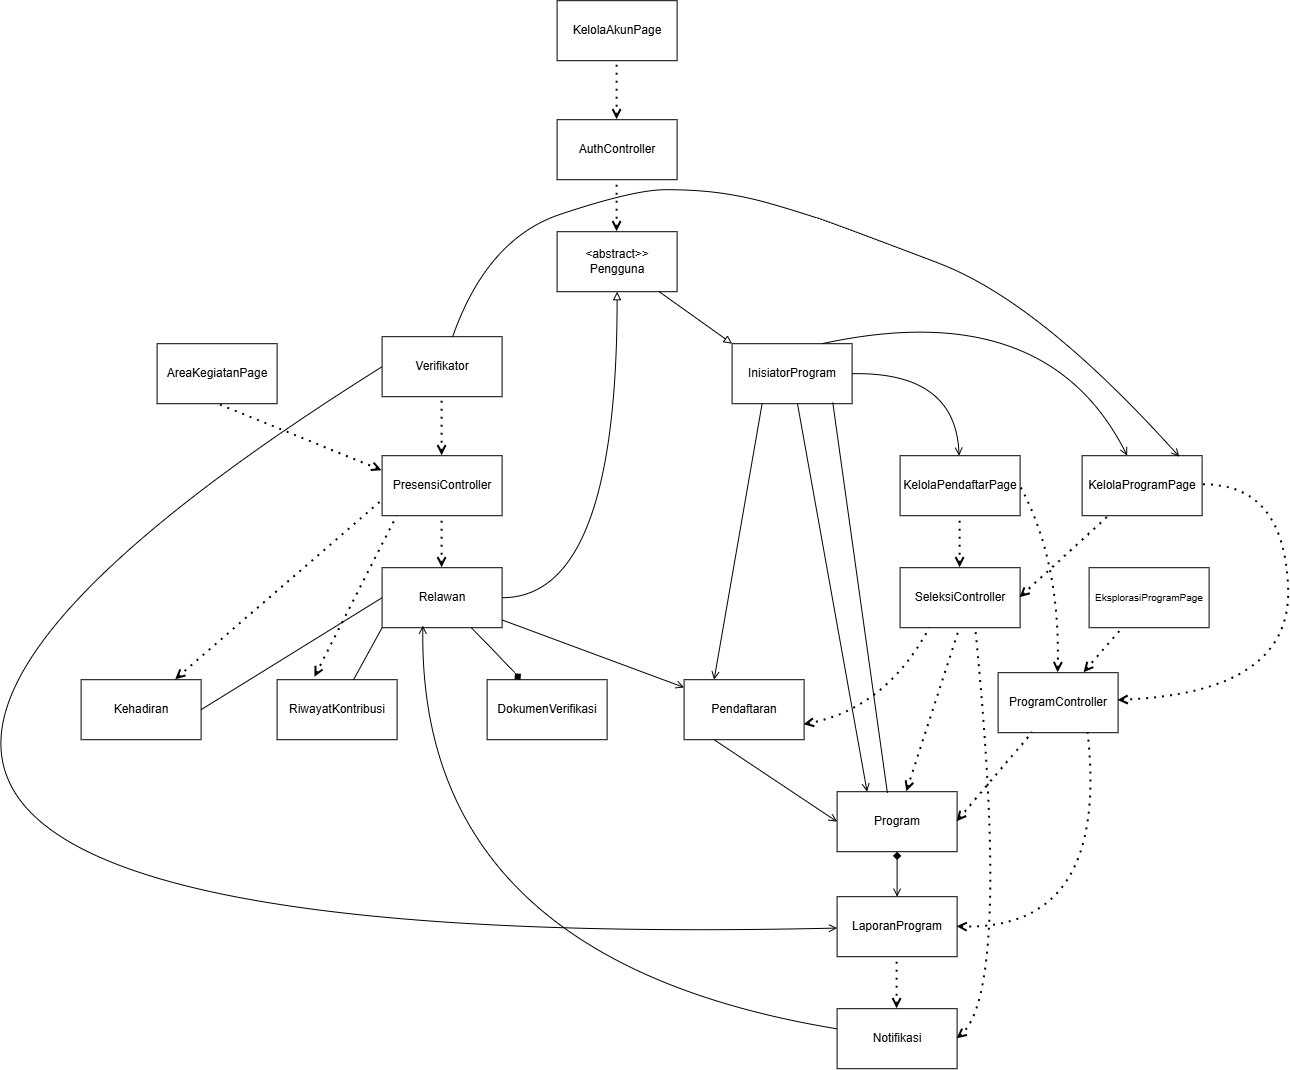

The diagram above was exported from draw.io. Its source (the exported page's mxGraphModel, read from the mxfile embedded in the PNG):
<mxGraphModel dx="1943" dy="1300" grid="0" gridSize="7" guides="1" tooltips="1" connect="1" arrows="1" fold="1" page="0" pageScale="1" pageWidth="850" pageHeight="1100" math="0" shadow="0">
  <root>
    <mxCell id="0" />
    <mxCell id="1" parent="0" />
    <mxCell id="ilhCD6ha3RL9FwgaNdVu-5" parent="1" style="rounded=0;whiteSpace=wrap;html=1;" value="Program" vertex="1">
      <mxGeometry height="60" width="120" x="1281" y="1008" as="geometry" />
    </mxCell>
    <mxCell id="ilhCD6ha3RL9FwgaNdVu-6" parent="1" style="rounded=0;whiteSpace=wrap;html=1;" value="Relawan" vertex="1">
      <mxGeometry height="60" width="120" x="826" y="784" as="geometry" />
    </mxCell>
    <mxCell id="ilhCD6ha3RL9FwgaNdVu-7" parent="1" style="rounded=0;whiteSpace=wrap;html=1;" value="Pendaftaran" vertex="1">
      <mxGeometry height="60" width="120" x="1128" y="896" as="geometry" />
    </mxCell>
    <mxCell id="ilhCD6ha3RL9FwgaNdVu-8" parent="1" style="rounded=0;whiteSpace=wrap;html=1;" value="&lt;div&gt;&amp;lt;abstract&amp;gt;&amp;gt;&lt;/div&gt;Pengguna" vertex="1">
      <mxGeometry height="60" width="120" x="1001" y="448" as="geometry" />
    </mxCell>
    <mxCell id="ilhCD6ha3RL9FwgaNdVu-9" parent="1" style="rounded=0;whiteSpace=wrap;html=1;" value="InisiatorProgram" vertex="1">
      <mxGeometry height="60" width="120" x="1176" y="560" as="geometry" />
    </mxCell>
    <mxCell id="ilhCD6ha3RL9FwgaNdVu-10" parent="1" style="rounded=0;whiteSpace=wrap;html=1;" value="Verifikator" vertex="1">
      <mxGeometry height="60" width="120" x="826" y="553" as="geometry" />
    </mxCell>
    <mxCell id="ilhCD6ha3RL9FwgaNdVu-11" parent="1" style="rounded=0;whiteSpace=wrap;html=1;" value="DokumenVerifikasi" vertex="1">
      <mxGeometry height="60" width="120" x="931" y="896" as="geometry" />
    </mxCell>
    <mxCell id="ilhCD6ha3RL9FwgaNdVu-12" parent="1" style="rounded=0;whiteSpace=wrap;html=1;" value="Kehadiran" vertex="1">
      <mxGeometry height="60" width="120" x="525" y="896" as="geometry" />
    </mxCell>
    <mxCell id="ilhCD6ha3RL9FwgaNdVu-13" parent="1" style="rounded=0;whiteSpace=wrap;html=1;" value="LaporanProgram" vertex="1">
      <mxGeometry height="60" width="120" x="1281" y="1113" as="geometry" />
    </mxCell>
    <mxCell id="ilhCD6ha3RL9FwgaNdVu-14" parent="1" style="rounded=0;whiteSpace=wrap;html=1;" value="Notifikasi" vertex="1">
      <mxGeometry height="60" width="120" x="1281" y="1225" as="geometry" />
    </mxCell>
    <mxCell id="ilhCD6ha3RL9FwgaNdVu-15" parent="1" style="rounded=0;whiteSpace=wrap;html=1;" value="RiwayatKontribusi" vertex="1">
      <mxGeometry height="60" width="120" x="721" y="896" as="geometry" />
    </mxCell>
    <mxCell id="ilhCD6ha3RL9FwgaNdVu-16" parent="1" style="rounded=0;whiteSpace=wrap;html=1;" value="KelolaAkunPage" vertex="1">
      <mxGeometry height="60" width="120" x="1001" y="217" as="geometry" />
    </mxCell>
    <mxCell id="ilhCD6ha3RL9FwgaNdVu-17" parent="1" style="rounded=0;whiteSpace=wrap;html=1;" value="AuthController" vertex="1">
      <mxGeometry height="60" width="120" x="1001" y="336" as="geometry" />
    </mxCell>
    <mxCell id="ilhCD6ha3RL9FwgaNdVu-18" parent="1" style="rounded=0;whiteSpace=wrap;html=1;" value="KelolaProgramPage" vertex="1">
      <mxGeometry height="60" width="120" x="1526" y="672" as="geometry" />
    </mxCell>
    <mxCell id="ilhCD6ha3RL9FwgaNdVu-19" parent="1" style="rounded=0;whiteSpace=wrap;html=1;" value="ProgramController" vertex="1">
      <mxGeometry height="60" width="120" x="1442" y="889" as="geometry" />
    </mxCell>
    <mxCell id="ilhCD6ha3RL9FwgaNdVu-20" parent="1" style="rounded=0;whiteSpace=wrap;html=1;" value="&lt;font style=&quot;font-size: 10px;&quot;&gt;EksplorasiProgramPage&lt;/font&gt;" vertex="1">
      <mxGeometry height="60" width="120" x="1533" y="784" as="geometry" />
    </mxCell>
    <mxCell id="ilhCD6ha3RL9FwgaNdVu-21" parent="1" style="rounded=0;whiteSpace=wrap;html=1;" value="KelolaPendaftarPage" vertex="1">
      <mxGeometry height="60" width="120" x="1344" y="672" as="geometry" />
    </mxCell>
    <mxCell id="ilhCD6ha3RL9FwgaNdVu-22" parent="1" style="rounded=0;whiteSpace=wrap;html=1;" value="SeleksiController" vertex="1">
      <mxGeometry height="60" width="120" x="1344" y="784" as="geometry" />
    </mxCell>
    <mxCell id="ilhCD6ha3RL9FwgaNdVu-23" parent="1" style="rounded=0;whiteSpace=wrap;html=1;" value="AreaKegiatanPage" vertex="1">
      <mxGeometry height="60" width="120" x="601" y="560" as="geometry" />
    </mxCell>
    <mxCell id="ilhCD6ha3RL9FwgaNdVu-24" parent="1" style="rounded=0;whiteSpace=wrap;html=1;" value="PresensiController" vertex="1">
      <mxGeometry height="60" width="120" x="826" y="672" as="geometry" />
    </mxCell>
    <mxCell id="OJELqgt28cb0Q9SLXxcm-7" edge="1" parent="1" source="ilhCD6ha3RL9FwgaNdVu-17" style="endArrow=none;dashed=1;html=1;dashPattern=1 3;strokeWidth=2;rounded=0;startArrow=open;startFill=0;entryX=0.5;entryY=1;entryDx=0;entryDy=0;" target="ilhCD6ha3RL9FwgaNdVu-16" value="">
      <mxGeometry height="50" relative="1" width="50" as="geometry">
        <mxPoint x="609" y="764" as="sourcePoint" />
        <mxPoint x="659" y="714" as="targetPoint" />
      </mxGeometry>
    </mxCell>
    <mxCell id="OJELqgt28cb0Q9SLXxcm-12" edge="1" parent="1" source="ilhCD6ha3RL9FwgaNdVu-5" style="endArrow=none;dashed=1;html=1;dashPattern=1 3;strokeWidth=2;rounded=0;startArrow=open;startFill=0;exitX=1;exitY=0.5;exitDx=0;exitDy=0;" target="ilhCD6ha3RL9FwgaNdVu-19" value="">
      <mxGeometry height="50" relative="1" width="50" as="geometry">
        <mxPoint x="483" y="330" as="sourcePoint" />
        <mxPoint x="560" y="483" as="targetPoint" />
      </mxGeometry>
    </mxCell>
    <mxCell id="OJELqgt28cb0Q9SLXxcm-14" edge="1" parent="1" source="ilhCD6ha3RL9FwgaNdVu-8" style="endArrow=none;dashed=1;html=1;dashPattern=1 3;strokeWidth=2;rounded=0;startArrow=open;startFill=0;entryX=0.5;entryY=1;entryDx=0;entryDy=0;" target="ilhCD6ha3RL9FwgaNdVu-17" value="">
      <mxGeometry height="50" relative="1" width="50" as="geometry">
        <mxPoint x="546" y="358" as="sourcePoint" />
        <mxPoint x="596" y="308" as="targetPoint" />
      </mxGeometry>
    </mxCell>
    <mxCell id="OJELqgt28cb0Q9SLXxcm-16" edge="1" parent="1" source="ilhCD6ha3RL9FwgaNdVu-8" style="endArrow=none;html=1;rounded=0;startArrow=block;startFill=0;exitX=0.5;exitY=1;exitDx=0;exitDy=0;curved=1;entryX=1;entryY=0.5;entryDx=0;entryDy=0;" target="ilhCD6ha3RL9FwgaNdVu-6" value="">
      <mxGeometry height="50" relative="1" width="50" as="geometry">
        <Array as="points">
          <mxPoint x="1061" y="814" />
        </Array>
        <mxPoint x="644" y="379" as="sourcePoint" />
        <mxPoint x="1022" y="847" as="targetPoint" />
      </mxGeometry>
    </mxCell>
    <mxCell id="OJELqgt28cb0Q9SLXxcm-19" edge="1" parent="1" source="ilhCD6ha3RL9FwgaNdVu-11" style="endArrow=none;html=1;rounded=0;startArrow=diamond;startFill=1;curved=1;" target="ilhCD6ha3RL9FwgaNdVu-6" value="">
      <mxGeometry height="50" relative="1" width="50" as="geometry">
        <Array as="points">
          <mxPoint x="952" y="882" />
        </Array>
        <mxPoint x="798" y="379" as="sourcePoint" />
        <mxPoint x="848" y="329" as="targetPoint" />
      </mxGeometry>
    </mxCell>
    <mxCell id="OJELqgt28cb0Q9SLXxcm-20" edge="1" parent="1" source="ilhCD6ha3RL9FwgaNdVu-9" style="endArrow=none;html=1;rounded=0;startArrow=block;startFill=0;curved=1;exitX=0;exitY=0;exitDx=0;exitDy=0;" target="ilhCD6ha3RL9FwgaNdVu-8" value="">
      <mxGeometry height="50" relative="1" width="50" as="geometry">
        <mxPoint x="630" y="372" as="sourcePoint" />
        <mxPoint x="680" y="322" as="targetPoint" />
      </mxGeometry>
    </mxCell>
    <mxCell id="OJELqgt28cb0Q9SLXxcm-23" edge="1" parent="1" source="ilhCD6ha3RL9FwgaNdVu-19" style="endArrow=none;dashed=1;html=1;dashPattern=1 3;strokeWidth=2;rounded=0;startArrow=open;startFill=0;curved=1;" target="ilhCD6ha3RL9FwgaNdVu-18" value="">
      <mxGeometry height="50" relative="1" width="50" as="geometry">
        <Array as="points">
          <mxPoint x="1736" y="910" />
          <mxPoint x="1729" y="700" />
        </Array>
        <mxPoint x="525" y="358" as="sourcePoint" />
        <mxPoint x="575" y="308" as="targetPoint" />
      </mxGeometry>
    </mxCell>
    <mxCell id="OJELqgt28cb0Q9SLXxcm-25" edge="1" parent="1" source="ilhCD6ha3RL9FwgaNdVu-5" style="endArrow=none;html=1;rounded=0;exitX=0.25;exitY=0;exitDx=0;exitDy=0;startArrow=open;startFill=0;" target="ilhCD6ha3RL9FwgaNdVu-9" value="">
      <mxGeometry height="50" relative="1" width="50" as="geometry">
        <mxPoint x="959" y="673" as="sourcePoint" />
        <mxPoint x="1009" y="623" as="targetPoint" />
      </mxGeometry>
    </mxCell>
    <mxCell id="OJELqgt28cb0Q9SLXxcm-27" edge="1" parent="1" source="ilhCD6ha3RL9FwgaNdVu-19" style="endArrow=none;dashed=1;html=1;dashPattern=1 3;strokeWidth=2;rounded=0;startArrow=open;startFill=0;" target="ilhCD6ha3RL9FwgaNdVu-20" value="">
      <mxGeometry height="50" relative="1" width="50" as="geometry">
        <mxPoint x="574" y="420" as="sourcePoint" />
        <mxPoint x="665" y="524" as="targetPoint" />
      </mxGeometry>
    </mxCell>
    <mxCell id="OJELqgt28cb0Q9SLXxcm-28" edge="1" parent="1" source="ilhCD6ha3RL9FwgaNdVu-21" style="endArrow=none;html=1;rounded=0;entryX=1;entryY=0.5;entryDx=0;entryDy=0;curved=1;startArrow=open;startFill=0;" target="ilhCD6ha3RL9FwgaNdVu-9" value="">
      <mxGeometry height="50" relative="1" width="50" as="geometry">
        <Array as="points">
          <mxPoint x="1400" y="588" />
        </Array>
        <mxPoint x="1204" y="911" as="sourcePoint" />
        <mxPoint x="1254" y="861" as="targetPoint" />
      </mxGeometry>
    </mxCell>
    <mxCell id="OJELqgt28cb0Q9SLXxcm-29" edge="1" parent="1" source="ilhCD6ha3RL9FwgaNdVu-22" style="endArrow=none;dashed=1;html=1;dashPattern=1 3;strokeWidth=2;rounded=0;startArrow=open;startFill=0;exitX=0.5;exitY=0;exitDx=0;exitDy=0;" value="">
      <mxGeometry height="50" relative="1" width="50" as="geometry">
        <mxPoint x="1057" y="479" as="sourcePoint" />
        <mxPoint x="1404" y="735" as="targetPoint" />
      </mxGeometry>
    </mxCell>
    <mxCell id="OJELqgt28cb0Q9SLXxcm-30" edge="1" parent="1" source="ilhCD6ha3RL9FwgaNdVu-12" style="endArrow=none;dashed=1;html=1;dashPattern=1 3;strokeWidth=2;rounded=0;startArrow=open;startFill=0;entryX=0;entryY=0.75;entryDx=0;entryDy=0;" target="ilhCD6ha3RL9FwgaNdVu-24" value="">
      <mxGeometry height="50" relative="1" width="50" as="geometry">
        <mxPoint x="546" y="479" as="sourcePoint" />
        <mxPoint x="546" y="427" as="targetPoint" />
      </mxGeometry>
    </mxCell>
    <mxCell id="OJELqgt28cb0Q9SLXxcm-31" edge="1" parent="1" source="ilhCD6ha3RL9FwgaNdVu-7" style="endArrow=none;dashed=1;html=1;dashPattern=1 3;strokeWidth=2;rounded=0;startArrow=open;startFill=0;entryX=0.25;entryY=1;entryDx=0;entryDy=0;exitX=1;exitY=0.75;exitDx=0;exitDy=0;curved=1;" target="ilhCD6ha3RL9FwgaNdVu-22" value="">
      <mxGeometry height="50" relative="1" width="50" as="geometry">
        <Array as="points">
          <mxPoint x="1330" y="926" />
        </Array>
        <mxPoint x="595" y="493" as="sourcePoint" />
        <mxPoint x="595" y="441" as="targetPoint" />
      </mxGeometry>
    </mxCell>
    <mxCell id="OJELqgt28cb0Q9SLXxcm-32" edge="1" parent="1" source="ilhCD6ha3RL9FwgaNdVu-5" style="endArrow=none;dashed=1;html=1;dashPattern=1 3;strokeWidth=2;rounded=0;startArrow=open;startFill=0;entryX=0.5;entryY=1;entryDx=0;entryDy=0;" target="ilhCD6ha3RL9FwgaNdVu-22" value="">
      <mxGeometry height="50" relative="1" width="50" as="geometry">
        <mxPoint x="553" y="493" as="sourcePoint" />
        <mxPoint x="553" y="441" as="targetPoint" />
      </mxGeometry>
    </mxCell>
    <mxCell id="OJELqgt28cb0Q9SLXxcm-34" edge="1" parent="1" source="ilhCD6ha3RL9FwgaNdVu-5" style="endArrow=none;html=1;rounded=0;exitX=0;exitY=0.5;exitDx=0;exitDy=0;startArrow=open;startFill=0;entryX=0.25;entryY=1;entryDx=0;entryDy=0;" target="ilhCD6ha3RL9FwgaNdVu-7" value="">
      <mxGeometry height="50" relative="1" width="50" as="geometry">
        <mxPoint x="483" y="1109" as="sourcePoint" />
        <mxPoint x="413" y="721" as="targetPoint" />
      </mxGeometry>
    </mxCell>
    <mxCell id="OJELqgt28cb0Q9SLXxcm-35" edge="1" parent="1" source="ilhCD6ha3RL9FwgaNdVu-7" style="endArrow=none;html=1;rounded=0;startArrow=open;startFill=0;" target="ilhCD6ha3RL9FwgaNdVu-6" value="">
      <mxGeometry height="50" relative="1" width="50" as="geometry">
        <mxPoint x="686" y="1207" as="sourcePoint" />
        <mxPoint x="616" y="819" as="targetPoint" />
      </mxGeometry>
    </mxCell>
    <mxCell id="OJELqgt28cb0Q9SLXxcm-41" edge="1" parent="1" source="ilhCD6ha3RL9FwgaNdVu-7" style="endArrow=none;html=1;rounded=0;exitX=0.25;exitY=0;exitDx=0;exitDy=0;startArrow=open;startFill=0;entryX=0.25;entryY=1;entryDx=0;entryDy=0;" target="ilhCD6ha3RL9FwgaNdVu-9" value="">
      <mxGeometry height="50" relative="1" width="50" as="geometry">
        <mxPoint x="434" y="948" as="sourcePoint" />
        <mxPoint x="364" y="560" as="targetPoint" />
      </mxGeometry>
    </mxCell>
    <mxCell id="OJELqgt28cb0Q9SLXxcm-42" edge="1" parent="1" source="ilhCD6ha3RL9FwgaNdVu-18" style="endArrow=none;html=1;rounded=0;startArrow=open;startFill=0;entryX=0.75;entryY=0;entryDx=0;entryDy=0;curved=1;" target="ilhCD6ha3RL9FwgaNdVu-9" value="">
      <mxGeometry height="50" relative="1" width="50" as="geometry">
        <Array as="points">
          <mxPoint x="1491" y="511" />
        </Array>
        <mxPoint x="455" y="1018" as="sourcePoint" />
        <mxPoint x="385" y="630" as="targetPoint" />
      </mxGeometry>
    </mxCell>
    <mxCell id="OJELqgt28cb0Q9SLXxcm-43" edge="1" parent="1" source="ilhCD6ha3RL9FwgaNdVu-22" style="endArrow=none;dashed=1;html=1;dashPattern=1 3;strokeWidth=2;rounded=0;startArrow=open;startFill=0;exitX=1;exitY=0.5;exitDx=0;exitDy=0;" target="ilhCD6ha3RL9FwgaNdVu-18" value="">
      <mxGeometry height="50" relative="1" width="50" as="geometry">
        <mxPoint x="553" y="500" as="sourcePoint" />
        <mxPoint x="553" y="448" as="targetPoint" />
      </mxGeometry>
    </mxCell>
    <mxCell id="OJELqgt28cb0Q9SLXxcm-44" edge="1" parent="1" source="ilhCD6ha3RL9FwgaNdVu-14" style="endArrow=none;dashed=1;html=1;dashPattern=1 3;strokeWidth=2;rounded=0;startArrow=open;startFill=0;entryX=0.631;entryY=1.03;entryDx=0;entryDy=0;exitX=1;exitY=0.5;exitDx=0;exitDy=0;curved=1;entryPerimeter=0;" target="ilhCD6ha3RL9FwgaNdVu-22" value="">
      <mxGeometry height="50" relative="1" width="50" as="geometry">
        <Array as="points">
          <mxPoint x="1456" y="1211" />
        </Array>
        <mxPoint x="560" y="507" as="sourcePoint" />
        <mxPoint x="728" y="399" as="targetPoint" />
      </mxGeometry>
    </mxCell>
    <mxCell id="OJELqgt28cb0Q9SLXxcm-45" edge="1" parent="1" source="ilhCD6ha3RL9FwgaNdVu-6" style="endArrow=none;html=1;rounded=0;exitX=0.34;exitY=0.965;exitDx=0;exitDy=0;startArrow=open;startFill=0;exitPerimeter=0;curved=1;" target="ilhCD6ha3RL9FwgaNdVu-14" value="">
      <mxGeometry height="50" relative="1" width="50" as="geometry">
        <Array as="points">
          <mxPoint x="861" y="1176" />
        </Array>
        <mxPoint x="462" y="1053" as="sourcePoint" />
        <mxPoint x="392" y="665" as="targetPoint" />
      </mxGeometry>
    </mxCell>
    <mxCell id="OJELqgt28cb0Q9SLXxcm-47" edge="1" parent="1" source="ilhCD6ha3RL9FwgaNdVu-18" style="endArrow=none;html=1;rounded=0;startArrow=open;startFill=0;curved=1;exitX=0.81;exitY=0.017;exitDx=0;exitDy=0;exitPerimeter=0;" target="ilhCD6ha3RL9FwgaNdVu-10" value="">
      <mxGeometry height="50" relative="1" width="50" as="geometry">
        <Array as="points">
          <mxPoint x="1484" y="518" />
          <mxPoint x="1281" y="441" />
          <mxPoint x="1239" y="427" />
          <mxPoint x="1190" y="413" />
          <mxPoint x="1141" y="406" />
          <mxPoint x="1078" y="406" />
          <mxPoint x="931" y="455" />
        </Array>
        <mxPoint x="469" y="997" as="sourcePoint" />
        <mxPoint x="399" y="609" as="targetPoint" />
      </mxGeometry>
    </mxCell>
    <mxCell id="OJELqgt28cb0Q9SLXxcm-49" edge="1" parent="1" source="ilhCD6ha3RL9FwgaNdVu-13" style="endArrow=none;html=1;rounded=0;startArrow=open;startFill=0;entryX=0;entryY=0.5;entryDx=0;entryDy=0;curved=1;" target="ilhCD6ha3RL9FwgaNdVu-10" value="">
      <mxGeometry height="50" relative="1" width="50" as="geometry">
        <Array as="points">
          <mxPoint x="-119" y="1176" />
        </Array>
        <mxPoint x="525" y="948" as="sourcePoint" />
        <mxPoint x="490" y="581" as="targetPoint" />
      </mxGeometry>
    </mxCell>
    <mxCell id="OJELqgt28cb0Q9SLXxcm-51" edge="1" parent="1" source="ilhCD6ha3RL9FwgaNdVu-19" style="endArrow=none;dashed=1;html=1;dashPattern=1 3;strokeWidth=2;rounded=0;startArrow=open;startFill=0;entryX=1;entryY=0.5;entryDx=0;entryDy=0;exitX=0.5;exitY=0;exitDx=0;exitDy=0;curved=1;" target="ilhCD6ha3RL9FwgaNdVu-21" value="">
      <mxGeometry height="50" relative="1" width="50" as="geometry">
        <Array as="points">
          <mxPoint x="1505" y="777" />
        </Array>
        <mxPoint x="553" y="507" as="sourcePoint" />
        <mxPoint x="553" y="455" as="targetPoint" />
      </mxGeometry>
    </mxCell>
    <mxCell id="OJELqgt28cb0Q9SLXxcm-52" edge="1" parent="1" source="ilhCD6ha3RL9FwgaNdVu-13" style="endArrow=none;dashed=1;html=1;dashPattern=1 3;strokeWidth=2;rounded=0;startArrow=open;startFill=0;entryX=0.75;entryY=1;entryDx=0;entryDy=0;exitX=1;exitY=0.5;exitDx=0;exitDy=0;curved=1;" target="ilhCD6ha3RL9FwgaNdVu-19" value="">
      <mxGeometry height="50" relative="1" width="50" as="geometry">
        <Array as="points">
          <mxPoint x="1554" y="1148" />
        </Array>
        <mxPoint x="553" y="500" as="sourcePoint" />
        <mxPoint x="553" y="448" as="targetPoint" />
      </mxGeometry>
    </mxCell>
    <mxCell id="OJELqgt28cb0Q9SLXxcm-53" edge="1" parent="1" source="ilhCD6ha3RL9FwgaNdVu-13" style="endArrow=diamond;html=1;rounded=0;startArrow=open;startFill=0;entryX=0.5;entryY=1;entryDx=0;entryDy=0;endFill=1;" target="ilhCD6ha3RL9FwgaNdVu-5" value="">
      <mxGeometry height="50" relative="1" width="50" as="geometry">
        <mxPoint x="462" y="1025" as="sourcePoint" />
        <mxPoint x="1351" y="1078" as="targetPoint" />
      </mxGeometry>
    </mxCell>
    <mxCell id="OJELqgt28cb0Q9SLXxcm-54" edge="1" parent="1" source="ilhCD6ha3RL9FwgaNdVu-14" style="endArrow=none;dashed=1;html=1;dashPattern=1 3;strokeWidth=2;rounded=0;startArrow=open;startFill=0;entryX=0.5;entryY=1;entryDx=0;entryDy=0;" target="ilhCD6ha3RL9FwgaNdVu-13" value="">
      <mxGeometry height="50" relative="1" width="50" as="geometry">
        <mxPoint x="973" y="591" as="sourcePoint" />
        <mxPoint x="973" y="539" as="targetPoint" />
      </mxGeometry>
    </mxCell>
    <mxCell id="OJELqgt28cb0Q9SLXxcm-55" edge="1" parent="1" source="ilhCD6ha3RL9FwgaNdVu-24" style="endArrow=none;dashed=1;html=1;dashPattern=1 3;strokeWidth=2;rounded=0;startArrow=open;startFill=0;entryX=0.5;entryY=1;entryDx=0;entryDy=0;exitX=0;exitY=0.25;exitDx=0;exitDy=0;" target="ilhCD6ha3RL9FwgaNdVu-23" value="">
      <mxGeometry height="50" relative="1" width="50" as="geometry">
        <mxPoint x="581" y="507" as="sourcePoint" />
        <mxPoint x="581" y="455" as="targetPoint" />
      </mxGeometry>
    </mxCell>
    <mxCell id="OJELqgt28cb0Q9SLXxcm-56" edge="1" parent="1" source="ilhCD6ha3RL9FwgaNdVu-6" style="endArrow=none;dashed=1;html=1;dashPattern=1 3;strokeWidth=2;rounded=0;startArrow=open;startFill=0;entryX=0.5;entryY=1;entryDx=0;entryDy=0;" target="ilhCD6ha3RL9FwgaNdVu-24" value="">
      <mxGeometry height="50" relative="1" width="50" as="geometry">
        <mxPoint x="581" y="528" as="sourcePoint" />
        <mxPoint x="581" y="476" as="targetPoint" />
      </mxGeometry>
    </mxCell>
    <mxCell id="OJELqgt28cb0Q9SLXxcm-59" edge="1" parent="1" source="ilhCD6ha3RL9FwgaNdVu-6" style="endArrow=none;html=1;rounded=0;entryX=1;entryY=0.5;entryDx=0;entryDy=0;exitX=0;exitY=0.5;exitDx=0;exitDy=0;" target="ilhCD6ha3RL9FwgaNdVu-12" value="">
      <mxGeometry height="50" relative="1" width="50" as="geometry">
        <mxPoint x="987" y="673" as="sourcePoint" />
        <mxPoint x="1037" y="623" as="targetPoint" />
      </mxGeometry>
    </mxCell>
    <mxCell id="OJELqgt28cb0Q9SLXxcm-61" edge="1" parent="1" source="ilhCD6ha3RL9FwgaNdVu-24" style="endArrow=none;dashed=1;html=1;dashPattern=1 3;strokeWidth=2;rounded=0;startArrow=open;startFill=0;" target="ilhCD6ha3RL9FwgaNdVu-10" value="">
      <mxGeometry height="50" relative="1" width="50" as="geometry">
        <mxPoint x="504" y="451" as="sourcePoint" />
        <mxPoint x="504" y="399" as="targetPoint" />
      </mxGeometry>
    </mxCell>
    <mxCell id="OJELqgt28cb0Q9SLXxcm-62" edge="1" parent="1" source="ilhCD6ha3RL9FwgaNdVu-15" style="endArrow=none;dashed=1;html=1;dashPattern=1 3;strokeWidth=2;rounded=0;startArrow=open;startFill=0;exitX=0.315;exitY=-0.04;exitDx=0;exitDy=0;exitPerimeter=0;entryX=0.125;entryY=1.008;entryDx=0;entryDy=0;entryPerimeter=0;" target="ilhCD6ha3RL9FwgaNdVu-24" value="">
      <mxGeometry height="50" relative="1" width="50" as="geometry">
        <mxPoint x="497" y="435" as="sourcePoint" />
        <mxPoint x="547" y="385" as="targetPoint" />
      </mxGeometry>
    </mxCell>
    <mxCell id="OJELqgt28cb0Q9SLXxcm-63" edge="1" parent="1" source="ilhCD6ha3RL9FwgaNdVu-6" style="endArrow=none;html=1;rounded=0;exitX=0;exitY=1;exitDx=0;exitDy=0;" target="ilhCD6ha3RL9FwgaNdVu-15" value="">
      <mxGeometry height="50" relative="1" width="50" as="geometry">
        <mxPoint x="987" y="673" as="sourcePoint" />
        <mxPoint x="1037" y="623" as="targetPoint" />
      </mxGeometry>
    </mxCell>
    <mxCell id="Ae7PnKLILTBTtVs5dZ2J-1" edge="1" parent="1" source="ilhCD6ha3RL9FwgaNdVu-5" style="endArrow=none;html=1;rounded=0;entryX=0.839;entryY=0.981;entryDx=0;entryDy=0;entryPerimeter=0;exitX=0.419;exitY=0.019;exitDx=0;exitDy=0;exitPerimeter=0;" target="ilhCD6ha3RL9FwgaNdVu-9" value="">
      <mxGeometry height="50" relative="1" width="50" as="geometry">
        <mxPoint x="1064" y="778" as="sourcePoint" />
        <mxPoint x="1114" y="728" as="targetPoint" />
      </mxGeometry>
    </mxCell>
  </root>
</mxGraphModel>